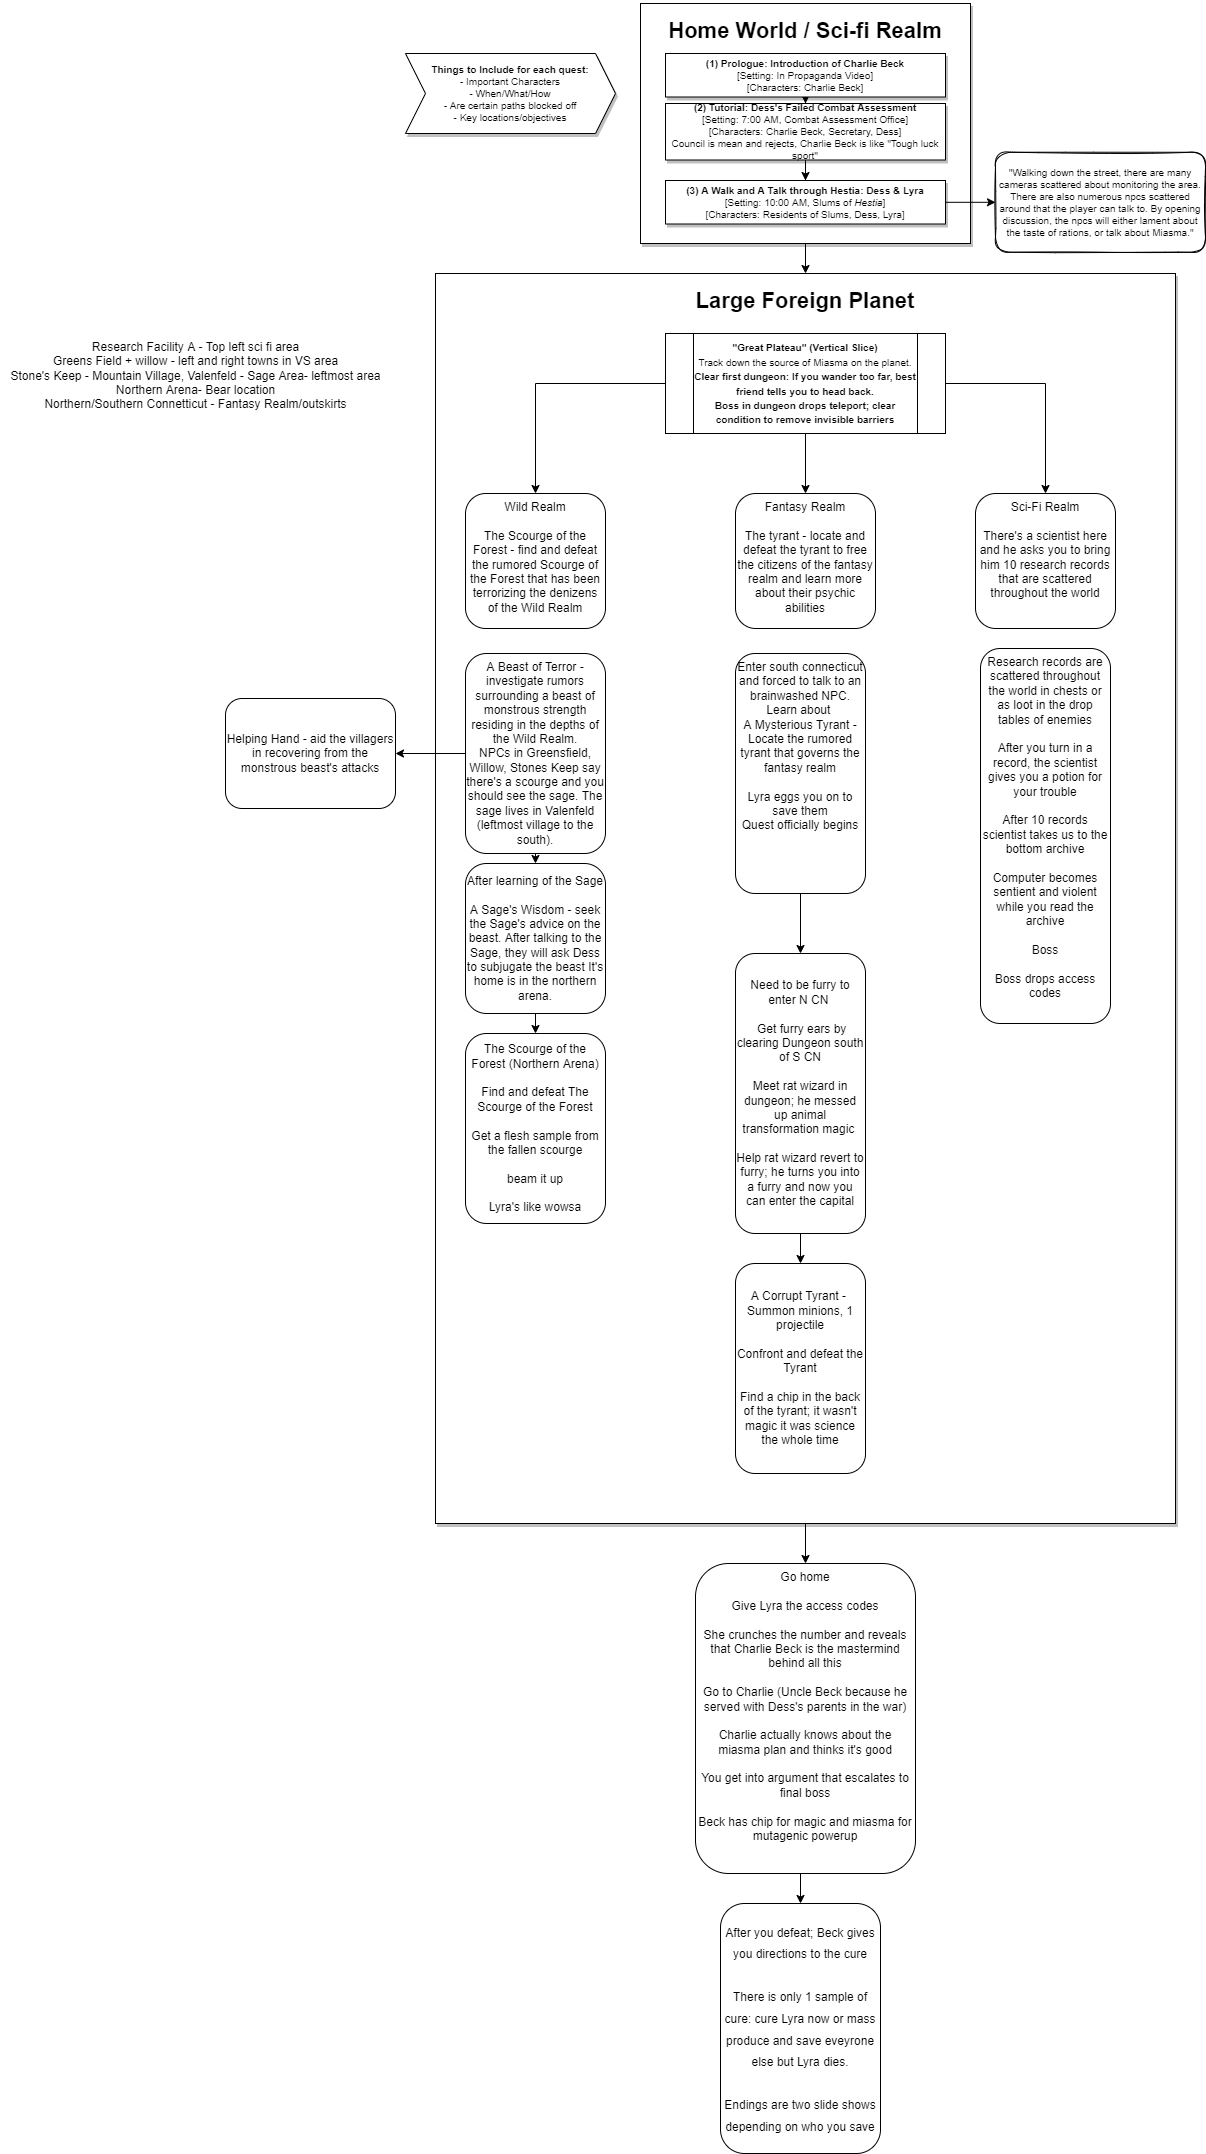

The diagram above was exported from draw.io. Its source (the exported page's mxGraphModel, read from the mxfile embedded in the PNG):
<mxGraphModel dx="2272" dy="705" grid="1" gridSize="10" guides="1" tooltips="1" connect="1" arrows="1" fold="1" page="1" pageScale="1" pageWidth="850" pageHeight="1100" math="0" shadow="0">
  <root>
    <mxCell id="0" />
    <mxCell id="1" parent="0" />
    <mxCell id="WWaPIZSds9wzGGem4oHx-6" style="edgeStyle=orthogonalEdgeStyle;rounded=0;orthogonalLoop=1;jettySize=auto;html=1;exitX=0.5;exitY=1;exitDx=0;exitDy=0;entryX=0.5;entryY=0;entryDx=0;entryDy=0;fontSize=18;" parent="1" source="B0Y5-jU6GByKOePQniTR-2" target="DKoMuZmbptpy5CRSpX60-5" edge="1">
      <mxGeometry relative="1" as="geometry" />
    </mxCell>
    <mxCell id="B0Y5-jU6GByKOePQniTR-2" value="&lt;h1&gt;&lt;font style=&quot;font-size: 22px&quot;&gt;Large Foreign Planet&lt;/font&gt;&lt;/h1&gt;" style="rounded=0;whiteSpace=wrap;html=1;glass=0;shadow=1;verticalAlign=top;spacing=-8;" parent="1" vertex="1">
      <mxGeometry x="40" y="290" width="740" height="1250" as="geometry" />
    </mxCell>
    <mxCell id="B0Y5-jU6GByKOePQniTR-3" value="Wild Realm&lt;br&gt;&lt;br&gt;The Scourge of the Forest - find and defeat the rumored Scourge of the Forest that has been terrorizing the denizens of the Wild Realm" style="rounded=1;whiteSpace=wrap;html=1;labelPosition=center;verticalLabelPosition=middle;align=center;verticalAlign=top;textDirection=ltr;" parent="1" vertex="1">
      <mxGeometry x="70" y="510" width="140" height="135" as="geometry" />
    </mxCell>
    <mxCell id="LQclYIY5XU0hzqO5g85t-1" value="" style="edgeStyle=orthogonalEdgeStyle;rounded=0;orthogonalLoop=1;jettySize=auto;html=1;" parent="1" source="B0Y5-jU6GByKOePQniTR-4" target="B0Y5-jU6GByKOePQniTR-2" edge="1">
      <mxGeometry relative="1" as="geometry" />
    </mxCell>
    <mxCell id="B0Y5-jU6GByKOePQniTR-4" value="&lt;h1&gt;&lt;font style=&quot;font-size: 22px&quot;&gt;Home World / Sci-fi Realm&lt;/font&gt;&lt;/h1&gt;" style="rounded=0;whiteSpace=wrap;html=1;shadow=1;verticalAlign=top;spacing=-8;horizontal=1;" parent="1" vertex="1">
      <mxGeometry x="245" y="20" width="330" height="240" as="geometry" />
    </mxCell>
    <mxCell id="B0Y5-jU6GByKOePQniTR-5" value="&lt;div&gt;Fantasy Realm&lt;/div&gt;&lt;div&gt;&lt;br&gt;&lt;/div&gt;&lt;div&gt;The tyrant - locate and defeat the tyrant to free the citizens of the fantasy realm and learn more about their psychic abilities&lt;br&gt;&lt;/div&gt;" style="rounded=1;whiteSpace=wrap;html=1;verticalAlign=top;align=center;shadow=0;" parent="1" vertex="1">
      <mxGeometry x="340" y="510" width="140" height="135" as="geometry" />
    </mxCell>
    <mxCell id="LQclYIY5XU0hzqO5g85t-8" value="" style="edgeStyle=orthogonalEdgeStyle;rounded=0;orthogonalLoop=1;jettySize=auto;html=1;fontSize=10;" parent="1" source="LQclYIY5XU0hzqO5g85t-6" target="LQclYIY5XU0hzqO5g85t-7" edge="1">
      <mxGeometry relative="1" as="geometry" />
    </mxCell>
    <mxCell id="LQclYIY5XU0hzqO5g85t-6" value="&lt;b&gt;(1) Prologue: Introduction of Charlie Beck&lt;br&gt;&lt;/b&gt;[Setting: In Propaganda Video]&lt;br&gt;[Characters: Charlie Beck]" style="rounded=0;whiteSpace=wrap;html=1;shadow=1;glass=0;fontSize=10;" parent="1" vertex="1">
      <mxGeometry x="270" y="70" width="280" height="43.5" as="geometry" />
    </mxCell>
    <mxCell id="LQclYIY5XU0hzqO5g85t-12" value="" style="edgeStyle=orthogonalEdgeStyle;rounded=0;orthogonalLoop=1;jettySize=auto;html=1;fontSize=10;" parent="1" source="LQclYIY5XU0hzqO5g85t-7" target="LQclYIY5XU0hzqO5g85t-11" edge="1">
      <mxGeometry relative="1" as="geometry" />
    </mxCell>
    <mxCell id="LQclYIY5XU0hzqO5g85t-7" value="&lt;b&gt;(2) Tutorial: Dess's Failed Combat Assessment&lt;br&gt;&lt;/b&gt;[Setting: 7:00 AM, Combat Assessment Office]&lt;br&gt;[Characters: Charlie Beck, Secretary, Dess]&lt;br&gt;Council is mean and rejects, Charlie Beck is like &quot;Tough luck sport&quot;" style="rounded=0;whiteSpace=wrap;html=1;shadow=1;glass=0;fontSize=10;" parent="1" vertex="1">
      <mxGeometry x="270" y="120" width="280" height="56.5" as="geometry" />
    </mxCell>
    <mxCell id="IOrK8debO7pGHcqjI5Tr-6" style="edgeStyle=orthogonalEdgeStyle;rounded=0;orthogonalLoop=1;jettySize=auto;html=1;exitX=0.5;exitY=1;exitDx=0;exitDy=0;entryX=0.5;entryY=0;entryDx=0;entryDy=0;" parent="1" source="IOrK8debO7pGHcqjI5Tr-3" target="IOrK8debO7pGHcqjI5Tr-4" edge="1">
      <mxGeometry relative="1" as="geometry" />
    </mxCell>
    <mxCell id="WWaPIZSds9wzGGem4oHx-4" style="edgeStyle=orthogonalEdgeStyle;rounded=0;orthogonalLoop=1;jettySize=auto;html=1;entryX=1;entryY=0.5;entryDx=0;entryDy=0;fontSize=18;" parent="1" source="IOrK8debO7pGHcqjI5Tr-3" target="IOrK8debO7pGHcqjI5Tr-5" edge="1">
      <mxGeometry relative="1" as="geometry" />
    </mxCell>
    <mxCell id="IOrK8debO7pGHcqjI5Tr-3" value="A Beast of Terror - investigate rumors surrounding a beast of monstrous strength residing in the depths of the Wild Realm.&lt;br&gt;NPCs in Greensfield, Willow, Stones Keep say there's a scourge and you should see the sage. The sage lives in Valenfeld (leftmost village to the south)." style="rounded=1;whiteSpace=wrap;html=1;" parent="1" vertex="1">
      <mxGeometry x="70" y="670" width="140" height="200" as="geometry" />
    </mxCell>
    <mxCell id="hKJLvXDJ1fsBlDYdnUB7-1" style="edgeStyle=orthogonalEdgeStyle;rounded=0;orthogonalLoop=1;jettySize=auto;html=1;exitX=0.5;exitY=1;exitDx=0;exitDy=0;entryX=0.5;entryY=0;entryDx=0;entryDy=0;" parent="1" source="IOrK8debO7pGHcqjI5Tr-4" target="IOrK8debO7pGHcqjI5Tr-7" edge="1">
      <mxGeometry relative="1" as="geometry" />
    </mxCell>
    <mxCell id="IOrK8debO7pGHcqjI5Tr-4" value="After learning of the Sage&lt;br&gt;&lt;br&gt;A Sage's Wisdom - seek the Sage's advice on the beast. After talking to the Sage, they will ask Dess to subjugate the beast It's home is in the northern arena." style="rounded=1;whiteSpace=wrap;html=1;" parent="1" vertex="1">
      <mxGeometry x="70" y="880" width="140" height="150" as="geometry" />
    </mxCell>
    <mxCell id="IOrK8debO7pGHcqjI5Tr-5" value="Helping Hand - aid the villagers in recovering from the monstrous beast's attacks" style="rounded=1;whiteSpace=wrap;html=1;" parent="1" vertex="1">
      <mxGeometry x="-170" y="715" width="170" height="110" as="geometry" />
    </mxCell>
    <mxCell id="LQclYIY5XU0hzqO5g85t-10" value="&lt;p style=&quot;font-size: 10px&quot;&gt;&lt;b&gt;Things to Include for each quest:&lt;br&gt;&lt;/b&gt;- Important Characters&lt;br&gt;- When/What/How&lt;br&gt;&lt;span&gt;- Are certain paths blocked off&lt;br&gt;&lt;/span&gt;&lt;span&gt;- Key locations/objectives&lt;/span&gt;&lt;/p&gt;" style="shape=step;perimeter=stepPerimeter;whiteSpace=wrap;html=1;fixedSize=1;rounded=0;shadow=1;glass=0;fontSize=22;verticalAlign=middle;" parent="1" vertex="1">
      <mxGeometry x="10" y="70" width="210" height="80" as="geometry" />
    </mxCell>
    <mxCell id="LQclYIY5XU0hzqO5g85t-14" value="" style="edgeStyle=orthogonalEdgeStyle;rounded=0;orthogonalLoop=1;jettySize=auto;html=1;fontSize=10;" parent="1" source="LQclYIY5XU0hzqO5g85t-11" target="LQclYIY5XU0hzqO5g85t-13" edge="1">
      <mxGeometry relative="1" as="geometry" />
    </mxCell>
    <mxCell id="LQclYIY5XU0hzqO5g85t-11" value="&lt;b&gt;(3) A Walk and A Talk through Hestia: Dess &amp;amp; Lyra&lt;br&gt;&lt;/b&gt;[Setting: 10:00 AM, Slums of &lt;i&gt;Hestia&lt;/i&gt;]&lt;br&gt;[Characters: Residents of Slums, Dess, Lyra]" style="rounded=0;whiteSpace=wrap;html=1;shadow=1;glass=0;fontSize=10;" parent="1" vertex="1">
      <mxGeometry x="270" y="197" width="280" height="43.5" as="geometry" />
    </mxCell>
    <mxCell id="hKJLvXDJ1fsBlDYdnUB7-4" style="edgeStyle=orthogonalEdgeStyle;rounded=0;orthogonalLoop=1;jettySize=auto;html=1;exitX=0.5;exitY=1;exitDx=0;exitDy=0;entryX=0.5;entryY=0;entryDx=0;entryDy=0;" parent="1" source="B0Y5-jU6GByKOePQniTR-10" target="hKJLvXDJ1fsBlDYdnUB7-2" edge="1">
      <mxGeometry relative="1" as="geometry" />
    </mxCell>
    <mxCell id="B0Y5-jU6GByKOePQniTR-10" value="Enter south connecticut and forced to talk to an brainwashed NPC. Learn about&amp;nbsp;&lt;br&gt;A Mysterious Tyrant -&lt;br&gt;Locate the rumored tyrant that governs the fantasy realm&lt;br&gt;&lt;br&gt;Lyra eggs you on to save them&lt;br&gt;Quest officially begins&lt;br&gt;" style="rounded=1;whiteSpace=wrap;html=1;verticalAlign=top;" parent="1" vertex="1">
      <mxGeometry x="340" y="670" width="130" height="240" as="geometry" />
    </mxCell>
    <mxCell id="IOrK8debO7pGHcqjI5Tr-7" value="The Scourge of the Forest (Northern Arena)&lt;br&gt;&lt;br&gt;Find and defeat The Scourge of the Forest&lt;br&gt;&lt;br&gt;Get a flesh sample from the fallen scourge&lt;br&gt;&lt;br&gt;beam it up&lt;br&gt;&lt;br&gt;Lyra's like wowsa" style="rounded=1;whiteSpace=wrap;html=1;" parent="1" vertex="1">
      <mxGeometry x="70" y="1050" width="140" height="190" as="geometry" />
    </mxCell>
    <mxCell id="LQclYIY5XU0hzqO5g85t-13" value="&lt;p&gt;&quot;&lt;span id=&quot;docs-internal-guid-c183d2ed-7fff-8a88-d572-472b252e0e5f&quot;&gt;&lt;span style=&quot;background-color: transparent ; vertical-align: baseline&quot;&gt;Walking down the street, there are many cameras scattered about monitoring the area. There are also numerous npcs scattered around that the player can talk to. By opening discussion, the npcs will either lament about the taste of rations, or talk about Miasma.&quot;&lt;/span&gt;&lt;/span&gt;&lt;/p&gt;" style="whiteSpace=wrap;html=1;fontSize=10;rounded=1;shadow=0;glass=0;spacing=2;sketch=1;" parent="1" vertex="1">
      <mxGeometry x="600" y="168.75" width="210" height="100" as="geometry" />
    </mxCell>
    <mxCell id="B0Y5-jU6GByKOePQniTR-11" value="&lt;div&gt;Sci-Fi Realm&lt;/div&gt;&lt;div&gt;&lt;br&gt;&lt;/div&gt;&lt;div&gt;There's a scientist here and he asks you to bring him 10 research records that are scattered throughout the world&lt;/div&gt;" style="rounded=1;whiteSpace=wrap;html=1;verticalAlign=top;align=center;" parent="1" vertex="1">
      <mxGeometry x="580" y="510" width="140" height="135" as="geometry" />
    </mxCell>
    <mxCell id="jN6AJIA42h6kLDcUIuO1-4" style="edgeStyle=orthogonalEdgeStyle;rounded=0;orthogonalLoop=1;jettySize=auto;html=1;entryX=0.5;entryY=0;entryDx=0;entryDy=0;" parent="1" source="jN6AJIA42h6kLDcUIuO1-2" target="B0Y5-jU6GByKOePQniTR-3" edge="1">
      <mxGeometry relative="1" as="geometry" />
    </mxCell>
    <mxCell id="jN6AJIA42h6kLDcUIuO1-6" style="edgeStyle=orthogonalEdgeStyle;rounded=0;orthogonalLoop=1;jettySize=auto;html=1;" parent="1" source="jN6AJIA42h6kLDcUIuO1-2" target="B0Y5-jU6GByKOePQniTR-5" edge="1">
      <mxGeometry relative="1" as="geometry" />
    </mxCell>
    <mxCell id="WWaPIZSds9wzGGem4oHx-2" style="edgeStyle=orthogonalEdgeStyle;rounded=0;orthogonalLoop=1;jettySize=auto;html=1;exitX=1;exitY=0.5;exitDx=0;exitDy=0;fontSize=18;" parent="1" source="jN6AJIA42h6kLDcUIuO1-2" target="B0Y5-jU6GByKOePQniTR-11" edge="1">
      <mxGeometry relative="1" as="geometry" />
    </mxCell>
    <mxCell id="jN6AJIA42h6kLDcUIuO1-2" value="&lt;b style=&quot;font-size: 10px&quot;&gt;&quot;Great Plateau&quot; (Vertical Slice)&lt;br&gt;&lt;/b&gt;&lt;span style=&quot;font-size: 10px&quot;&gt;Track down the source of Miasma on the planet.&lt;br&gt;&lt;/span&gt;&lt;b style=&quot;font-size: 10px&quot;&gt;Clear first dungeon: If you wander too far, best friend tells you to head back.&lt;br&gt;Boss in dungeon drops teleport; clear condition to remove invisible barriers&lt;br&gt;&lt;/b&gt;" style="shape=process;whiteSpace=wrap;html=1;backgroundOutline=1;" parent="1" vertex="1">
      <mxGeometry x="270" y="350" width="280" height="100" as="geometry" />
    </mxCell>
    <mxCell id="hKJLvXDJ1fsBlDYdnUB7-5" style="edgeStyle=orthogonalEdgeStyle;rounded=0;orthogonalLoop=1;jettySize=auto;html=1;exitX=0.5;exitY=1;exitDx=0;exitDy=0;" parent="1" source="hKJLvXDJ1fsBlDYdnUB7-2" target="hKJLvXDJ1fsBlDYdnUB7-3" edge="1">
      <mxGeometry relative="1" as="geometry" />
    </mxCell>
    <mxCell id="hKJLvXDJ1fsBlDYdnUB7-2" value="Need to be furry to enter N CN&amp;nbsp;&lt;br&gt;&lt;br&gt;&amp;nbsp;Get furry ears by clearing Dungeon south of S CN&lt;br&gt;&lt;br&gt;Meet rat wizard in dungeon; he messed up animal transformation magic&amp;nbsp;&lt;br&gt;&lt;br&gt;Help rat wizard revert to furry; he turns you into a furry and now you can enter the capital" style="rounded=1;whiteSpace=wrap;html=1;" parent="1" vertex="1">
      <mxGeometry x="340" y="970" width="130" height="280" as="geometry" />
    </mxCell>
    <mxCell id="hKJLvXDJ1fsBlDYdnUB7-3" value="A Corrupt Tyrant -&amp;nbsp;&lt;br&gt;Summon minions, 1 projectile&lt;br&gt;&lt;br&gt;Confront and defeat the Tyrant&lt;br&gt;&lt;br&gt;Find a chip in the back of the tyrant; it wasn't magic it was science the whole time" style="rounded=1;whiteSpace=wrap;html=1;" parent="1" vertex="1">
      <mxGeometry x="340" y="1280" width="130" height="210" as="geometry" />
    </mxCell>
    <mxCell id="WWaPIZSds9wzGGem4oHx-1" value="&lt;div&gt;&lt;b style=&quot;font-size: 10px&quot;&gt;&lt;br&gt;&lt;/b&gt;&lt;/div&gt;&lt;div&gt;Research Facility A - Top left sci fi area&lt;br&gt;&lt;/div&gt;&lt;div&gt;Greens Field + willow - left and right towns in VS area&lt;/div&gt;&lt;div&gt;Stone's Keep - Mountain Village, Valenfeld - Sage Area- leftmost area&lt;br&gt;&lt;/div&gt;&lt;div&gt;Northern Arena- Bear location&lt;/div&gt;&lt;div&gt;Northern/Southern Connetticut - Fantasy Realm/outskirts&lt;/div&gt;" style="text;html=1;align=center;verticalAlign=middle;resizable=0;points=[];autosize=1;strokeColor=none;fillColor=none;" parent="1" vertex="1">
      <mxGeometry x="-395" y="340" width="390" height="90" as="geometry" />
    </mxCell>
    <mxCell id="DKoMuZmbptpy5CRSpX60-1" value="Research records are scattered throughout the world in chests or as loot in the drop tables of enemies&lt;br&gt;&lt;br&gt;After you turn in a record, the scientist gives you a potion for your trouble&lt;br&gt;&lt;br&gt;After 10 records scientist takes us to the bottom archive&lt;br&gt;&lt;br&gt;Computer becomes sentient and violent while you read the archive&lt;br&gt;&lt;br&gt;Boss&lt;br&gt;&lt;br&gt;Boss drops access codes" style="rounded=1;whiteSpace=wrap;html=1;verticalAlign=top;" parent="1" vertex="1">
      <mxGeometry x="585" y="665" width="130" height="375" as="geometry" />
    </mxCell>
    <mxCell id="WWaPIZSds9wzGGem4oHx-11" style="edgeStyle=orthogonalEdgeStyle;rounded=0;orthogonalLoop=1;jettySize=auto;html=1;exitX=0.5;exitY=1;exitDx=0;exitDy=0;entryX=0.5;entryY=0;entryDx=0;entryDy=0;fontSize=12;" parent="1" source="DKoMuZmbptpy5CRSpX60-5" target="WWaPIZSds9wzGGem4oHx-10" edge="1">
      <mxGeometry relative="1" as="geometry" />
    </mxCell>
    <mxCell id="DKoMuZmbptpy5CRSpX60-5" value="Go home&lt;br&gt;&lt;br&gt;Give Lyra the access codes&lt;br&gt;&lt;br&gt;She crunches the number and reveals that Charlie Beck is the mastermind behind all this&lt;br&gt;&lt;br&gt;Go to Charlie (Uncle Beck because he served with Dess's parents in the war)&lt;br&gt;&lt;br&gt;Charlie actually knows about the miasma plan and thinks it's good&lt;br&gt;&lt;br&gt;You get into argument that escalates to final boss&lt;br&gt;&lt;br&gt;Beck has chip for magic and miasma for mutagenic powerup" style="rounded=1;whiteSpace=wrap;html=1;verticalAlign=top;" parent="1" vertex="1">
      <mxGeometry x="300" y="1580" width="220" height="310" as="geometry" />
    </mxCell>
    <mxCell id="WWaPIZSds9wzGGem4oHx-10" value="&lt;font style=&quot;font-size: 12px&quot;&gt;After you defeat; Beck gives you directions to the cure&lt;br&gt;&lt;br&gt;There is only 1 sample of cure: cure Lyra now or mass produce and save eveyrone else but Lyra dies.&lt;br&gt;&lt;br&gt;Endings are two slide shows depending on who you save&lt;/font&gt;" style="rounded=1;whiteSpace=wrap;html=1;fontSize=18;" parent="1" vertex="1">
      <mxGeometry x="325" y="1920" width="160" height="250" as="geometry" />
    </mxCell>
  </root>
</mxGraphModel>